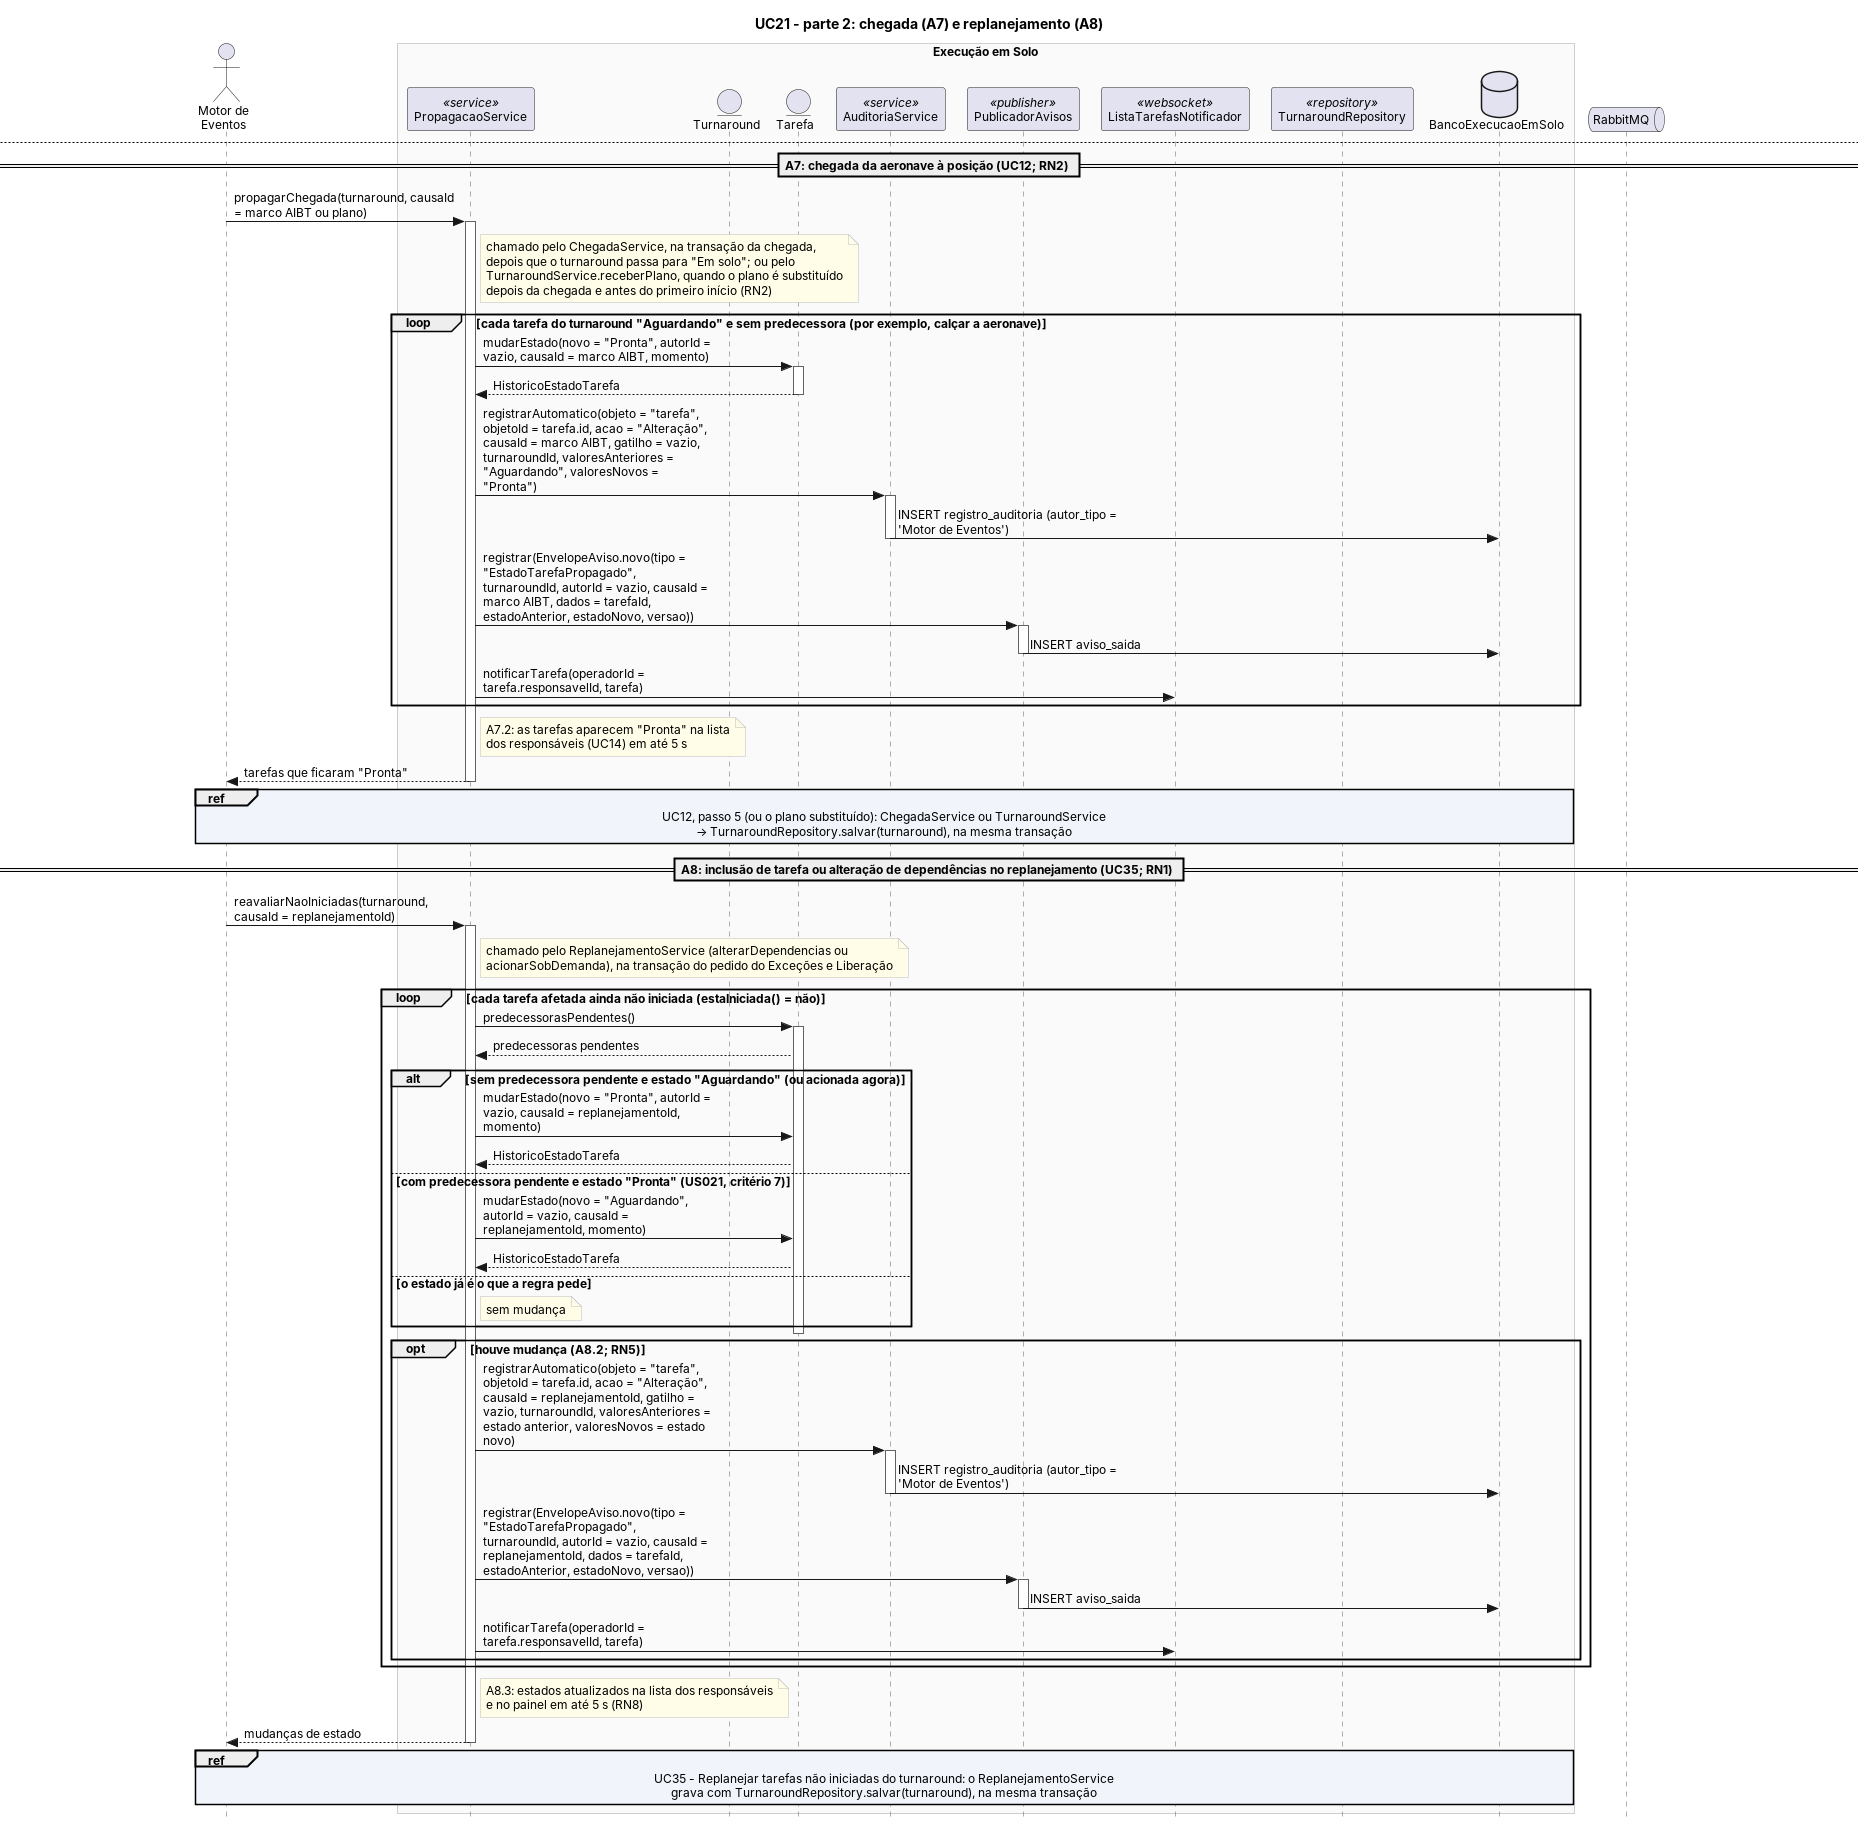

The diagram above was rendered by PlantUML. Its source (embedded in the PNG):
@startuml
' UC21 - Propagar estado das tarefas e do turnaround (RF-21, US021; incluído pelo UC12, UC15, UC16, UC18 e UC35).
' O Motor de Eventos é o comportamento automático do PropagacaoService (item 13, seção 13.1). Ele roda na mesma transação e com a
' trava de quem o inclui: ChegadaService (UC12), TarefaService (UC15, UC16, UC18) ou ReplanejamentoService (UC35), sem passar
' pela fila (ADR-0018, pontos 4 e 5). Parte 1: registro de tarefa; parte 2: chegada e replanejamento.
' Imagens: python scripts/exportar_plantuml.py especificacao/diagramas/14-sequencia-uc21.puml
!include 14-sequencia-estilo.iuml

actor "Motor de\nEventos" as ME
box "Execução em Solo" #FAFAFA
  participant "PropagacaoService" as PS <<service>>
  entity "Turnaround" as T
  entity "Tarefa" as SU
  participant "AuditoriaService" as AU <<service>>
  participant "PublicadorAvisos" as PUB <<publisher>>
  participant "ListaTarefasNotificador" as N <<websocket>>
  participant "TurnaroundRepository" as TR <<repository>>
  database "BancoExecucaoEmSolo" as DB
end box
queue "RabbitMQ" as MQ

== Passo 1: registro de tarefa aceito ==
note over ME, PS
  O TarefaService chama o PropagacaoService depois de gravar o registro na tarefa (UC15, UC16 ou UC18, passo 8).
  E1: o registro recusado no servidor é recusado antes do «include»: nenhuma tarefa nem o turnaround muda de estado.
  E2: o registro feito sem conexão que chega depois de outros é propagado quando chega; a mudança grava o horário
  em que acontece (ocorrido_em) e o registro que a causou (causa_id), que guarda o horário da ação (RNF-8).
  RN9: com o turnaround "Em exceção", a propagação entre as tarefas segue igual; a entrada e a saída de
  "Em exceção" ficam no UC29 e no UC33.
end note
ME -> PS : propagarRegistro(turnaround, tarefa, registro)
activate PS

alt A1: registro.tipo = "Início" e turnaround.estado = "Em solo" (primeiro início; RN2)
  PS -> T : mudarEstado(novo = "Operações em andamento", autorId = vazio, causaId = registro.id, momento)
  activate T
  T --> PS : HistoricoEstadoTurnaround
  deactivate T
  PS -> AU : registrarAutomatico(objeto = "turnaround", objetoId = turnaroundId, acao = "Alteração", causaId = registro.id, gatilho = vazio, turnaroundId, valoresAnteriores = "Em solo", valoresNovos = "Operações em andamento")
  activate AU
  AU -> DB : INSERT registro_auditoria (autor_tipo = 'Motor de Eventos')
  deactivate AU
  PS -> PUB : registrar(EnvelopeAviso.novo(tipo = "EstadoTurnaroundAlterado", turnaroundId, autorId = vazio, causaId = registro.id, dados = estadoAnterior, estadoNovo))
  activate PUB
  PUB -> DB : INSERT aviso_saida
  deactivate PUB
  note right of PS : A1.2: o novo estado aparece em até 5 s (RN8)
else registro.tipo = "Conclusão" (passo 1) ou A3: "Não aplicável" (tarefa terminada; RN1)

  == Passo 2: sucessoras da tarefa terminada (RN6) ==
  note right of PS
    As dependências vêm do plano recebido (dependencia_tarefa).
    A5 (padrão, abastecimento com passageiros a bordo não permitido;
    turnaround.permiteComPassageiros = não): o abastecimento é sucessora
    do desembarque e predecessora do embarque.
    A6 (permitido): essas duas dependências não existem, e o
    abastecimento corre em paralelo (ADR-0005; RN7).
  end note
  loop cada sucessora: tarefa do turnaround que tem a tarefa terminada em predecessoras

    == Passo 3 ==
    alt E3: sucessora fora de "Aguardando" (por exemplo, já "Não aplicável")
      note right of PS : não muda essa sucessora e segue para a próxima (E3.1)
    else sucessora "Aguardando"
      PS -> SU : predecessorasPendentes()
      activate SU
      SU --> PS : predecessoras fora de "Concluída" e "Não aplicável"
      note right of SU : a predecessora do catálogo sob demanda não\nacionada (estado vazio) não segura a sucessora\n(Apêndice B.2.5; item 12, seção 12.5.2)
      alt A2: ainda há predecessora pendente ("Aguardando", "Pronta", "Em execução" ou "Pausada")
        note right of PS : a sucessora continua "Aguardando" (A2.1)
      else todas "Concluída" ou "Não aplicável"

        == Passo 4 ==
        PS -> SU : mudarEstado(novo = "Pronta", autorId = vazio, causaId = registro.id, momento)
        SU --> PS : HistoricoEstadoTarefa (registrarMudanca() soma 1 em versao)
        deactivate SU
        PS -> AU : registrarAutomatico(objeto = "tarefa", objetoId = sucessora.id, acao = "Alteração", causaId = registro.id, gatilho = vazio, turnaroundId, valoresAnteriores = "Aguardando", valoresNovos = "Pronta")
        activate AU
        AU -> DB : INSERT registro_auditoria (autor_tipo = 'Motor de Eventos')
        deactivate AU
        PS -> PUB : registrar(EnvelopeAviso.novo(tipo = "EstadoTarefaPropagado", turnaroundId, autorId = vazio, causaId = registro.id, dados = tarefaId, estadoAnterior, estadoNovo, versao))
        activate PUB
        PUB -> DB : INSERT aviso_saida
        deactivate PUB
        PS -> N : notificarTarefa(operadorId = sucessora.responsavelId, tarefa)
        note right of N : passo 6: a sucessora aparece "Pronta" na lista\ndo responsável (UC14) em até 5 s, depois que\na transação grava (RN8)
      end
    end
  end

  == Passo 5: tarefas obrigatórias (RN3) ==
  PS -> T : obrigatoriasPendentes()
  activate T
  T --> PS : obrigatórias fora de "Concluída" e "Não aplicável"
  alt A4: nenhuma pendente, com o turnaround "Operações em andamento" ou, sem nenhum início, "Em solo" (RN3)
    PS -> T : mudarEstado(novo = "Pronto para liberação", autorId = vazio, causaId = registro.id, momento)
    T --> PS : HistoricoEstadoTurnaround
    deactivate T
    PS -> AU : registrarAutomatico(objeto = "turnaround", objetoId = turnaroundId, acao = "Alteração", causaId = registro.id, gatilho = vazio, turnaroundId, valoresAnteriores = estado anterior, valoresNovos = "Pronto para liberação")
    activate AU
    AU -> DB : INSERT registro_auditoria (autor_tipo = 'Motor de Eventos')
    deactivate AU
    PS -> PUB : registrar(EnvelopeAviso.novo(tipo = "EstadoTurnaroundAlterado", turnaroundId, autorId = vazio, causaId = registro.id, dados = estadoAnterior, estadoNovo))
    activate PUB
    PUB -> DB : INSERT aviso_saida
    deactivate PUB
    note right of PS : RN4: "Pronto para liberação" não é a liberação;\n"Liberado" só pela Autoridade de Liberação (UC32)
  else ainda há obrigatória pendente
    note right of PS : o turnaround continua "Operações em andamento" (passo 5);\nas tarefas não obrigatórias não seguram a passagem
  end
end
PS --> ME : mudanças de estado (ou nenhuma)
deactivate PS
ref over ME, DB : Quem inclui o UC21 grava tudo na mesma transação: TurnaroundRepository.salvar(turnaround)\n→ UPDATE tarefa SET estado, versao; INSERT historico_estado_tarefa (causa_id, ocorrido_em; RN5);\nUPDATE turnaround SET estado; INSERT historico_estado_turnaround. A trava é liberada no fim.

PUB -> PUB : publicarPendentes()
activate PUB
PUB -> MQ : publica EstadoTarefaPropagado e EstadoTurnaroundAlterado
PUB -> DB : UPDATE aviso_saida SET publicado_em
deactivate PUB
note right of MQ : o Monitoramento copia os estados\ne recalcula (UC24); o painel mostra\no novo estado em até 5 s (RN8)

newpage UC21 - parte 2: chegada (A7) e replanejamento (A8)

== A7: chegada da aeronave à posição (UC12; RN2) ==
ME -> PS : propagarChegada(turnaround, causaId = marco AIBT ou plano)
activate PS
note right of PS
  chamado pelo ChegadaService, na transação da chegada,
  depois que o turnaround passa para "Em solo"; ou pelo
  TurnaroundService.receberPlano, quando o plano é substituído
  depois da chegada e antes do primeiro início (RN2)
end note
loop cada tarefa do turnaround "Aguardando" e sem predecessora (por exemplo, calçar a aeronave)
  PS -> SU : mudarEstado(novo = "Pronta", autorId = vazio, causaId = marco AIBT, momento)
  activate SU
  SU --> PS : HistoricoEstadoTarefa
  deactivate SU
  PS -> AU : registrarAutomatico(objeto = "tarefa", objetoId = tarefa.id, acao = "Alteração", causaId = marco AIBT, gatilho = vazio, turnaroundId, valoresAnteriores = "Aguardando", valoresNovos = "Pronta")
  activate AU
  AU -> DB : INSERT registro_auditoria (autor_tipo = 'Motor de Eventos')
  deactivate AU
  PS -> PUB : registrar(EnvelopeAviso.novo(tipo = "EstadoTarefaPropagado", turnaroundId, autorId = vazio, causaId = marco AIBT, dados = tarefaId, estadoAnterior, estadoNovo, versao))
  activate PUB
  PUB -> DB : INSERT aviso_saida
  deactivate PUB
  PS -> N : notificarTarefa(operadorId = tarefa.responsavelId, tarefa)
end
note right of PS : A7.2: as tarefas aparecem "Pronta" na lista\ndos responsáveis (UC14) em até 5 s
PS --> ME : tarefas que ficaram "Pronta"
deactivate PS
ref over ME, DB : UC12, passo 5 (ou o plano substituído): ChegadaService ou TurnaroundService\n→ TurnaroundRepository.salvar(turnaround), na mesma transação

== A8: inclusão de tarefa ou alteração de dependências no replanejamento (UC35; RN1) ==
ME -> PS : reavaliarNaoIniciadas(turnaround, causaId = replanejamentoId)
activate PS
note right of PS : chamado pelo ReplanejamentoService (alterarDependencias ou\nacionarSobDemanda), na transação do pedido do Exceções e Liberação
loop cada tarefa afetada ainda não iniciada (estaIniciada() = não)
  PS -> SU : predecessorasPendentes()
  activate SU
  SU --> PS : predecessoras pendentes
  alt sem predecessora pendente e estado "Aguardando" (ou acionada agora)
    PS -> SU : mudarEstado(novo = "Pronta", autorId = vazio, causaId = replanejamentoId, momento)
    SU --> PS : HistoricoEstadoTarefa
  else com predecessora pendente e estado "Pronta" (US021, critério 7)
    PS -> SU : mudarEstado(novo = "Aguardando", autorId = vazio, causaId = replanejamentoId, momento)
    SU --> PS : HistoricoEstadoTarefa
  else o estado já é o que a regra pede
    note right of PS : sem mudança
  end
  deactivate SU
  opt houve mudança (A8.2; RN5)
    PS -> AU : registrarAutomatico(objeto = "tarefa", objetoId = tarefa.id, acao = "Alteração", causaId = replanejamentoId, gatilho = vazio, turnaroundId, valoresAnteriores = estado anterior, valoresNovos = estado novo)
    activate AU
    AU -> DB : INSERT registro_auditoria (autor_tipo = 'Motor de Eventos')
    deactivate AU
    PS -> PUB : registrar(EnvelopeAviso.novo(tipo = "EstadoTarefaPropagado", turnaroundId, autorId = vazio, causaId = replanejamentoId, dados = tarefaId, estadoAnterior, estadoNovo, versao))
    activate PUB
    PUB -> DB : INSERT aviso_saida
    deactivate PUB
    PS -> N : notificarTarefa(operadorId = tarefa.responsavelId, tarefa)
  end
end
note right of PS : A8.3: estados atualizados na lista dos responsáveis\ne no painel em até 5 s (RN8)
PS --> ME : mudanças de estado
deactivate PS
ref over ME, DB : UC35 - Replanejar tarefas não iniciadas do turnaround: o ReplanejamentoService\ngrava com TurnaroundRepository.salvar(turnaround), na mesma transação
@enduml